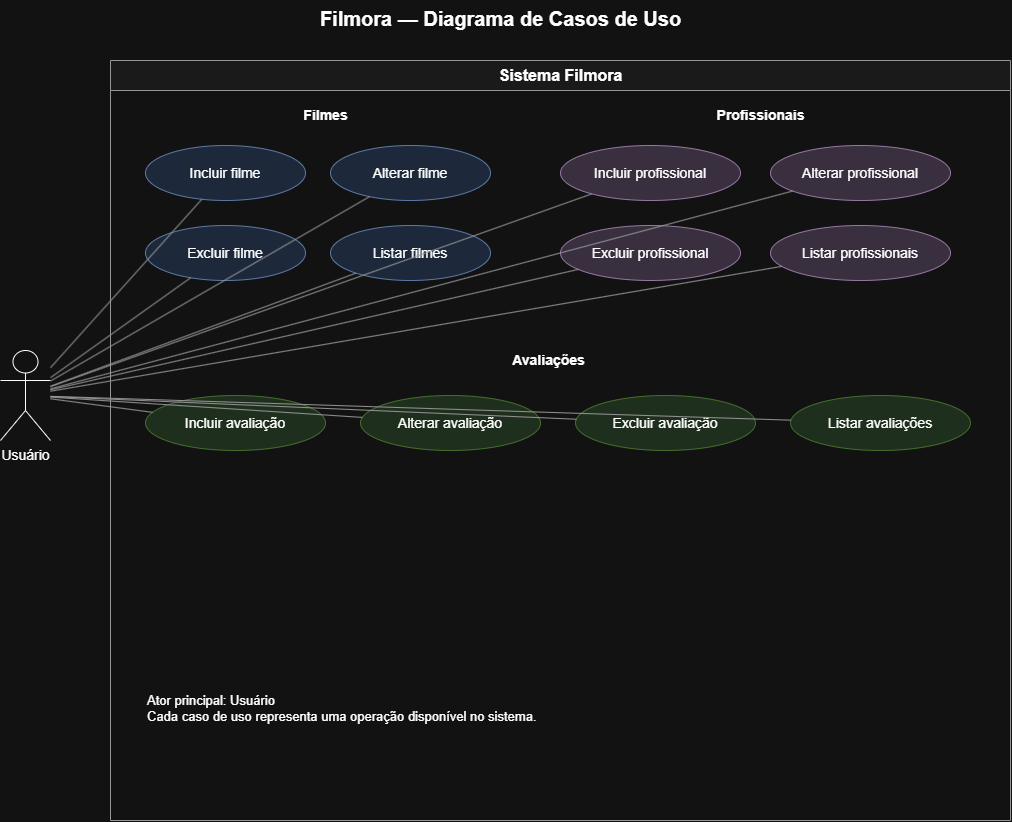

The diagram above was exported from draw.io. Its source (the exported page's mxGraphModel, read from the mxfile embedded in the PNG):
<mxGraphModel dx="1781" dy="854" grid="1" gridSize="10" guides="1" tooltips="1" connect="1" arrows="1" fold="1" page="1" pageScale="1" pageWidth="1100" pageHeight="900" math="0" shadow="0" adaptiveColors="auto">
  <root>
    <mxCell id="0" />
    <mxCell id="1" parent="0" />
    <mxCell id="t" parent="1" style="text;html=1;align=center;verticalAlign=middle;fontSize=20;fontStyle=1;" value="Filmora — Diagrama de Casos de Uso" vertex="1">
      <mxGeometry height="35" width="700" x="200" y="10" as="geometry" />
    </mxCell>
    <mxCell id="actor" parent="1" style="shape=umlActor;verticalLabelPosition=bottom;verticalAlign=top;html=1;fontSize=14;labelPerimeter=1;" value="Usuário" vertex="1">
      <mxGeometry height="90" width="50" x="50" y="360" as="geometry" />
    </mxCell>
    <mxCell id="sys" parent="1" style="swimlane;startSize=30;horizontal=1;fillColor=#f5f5f5;strokeColor=#666666;html=1;fontSize=16;fontStyle=1;" value="Sistema Filmora" vertex="1">
      <mxGeometry height="760" width="900" x="160" y="70" as="geometry" />
    </mxCell>
    <mxCell id="h1" parent="sys" style="text;html=1;align=center;fontStyle=1;fontSize=14;" value="Filmes" vertex="1">
      <mxGeometry height="25" width="360" x="35" y="40" as="geometry" />
    </mxCell>
    <mxCell id="h2" parent="sys" style="text;html=1;align=center;fontStyle=1;fontSize=14;" value="Profissionais" vertex="1">
      <mxGeometry height="25" width="400" x="450" y="40" as="geometry" />
    </mxCell>
    <mxCell id="f1" parent="sys" style="ellipse;whiteSpace=wrap;html=1;fillColor=#dae8fc;strokeColor=#6c8ebf;fontSize=14;" value="Incluir filme" vertex="1">
      <mxGeometry height="55" width="160" x="35" y="85" as="geometry" />
    </mxCell>
    <mxCell id="f2" parent="sys" style="ellipse;whiteSpace=wrap;html=1;fillColor=#dae8fc;strokeColor=#6c8ebf;fontSize=14;" value="Alterar filme" vertex="1">
      <mxGeometry height="55" width="160" x="220" y="85" as="geometry" />
    </mxCell>
    <mxCell id="f3" parent="sys" style="ellipse;whiteSpace=wrap;html=1;fillColor=#dae8fc;strokeColor=#6c8ebf;fontSize=14;" value="Excluir filme" vertex="1">
      <mxGeometry height="55" width="160" x="35" y="165" as="geometry" />
    </mxCell>
    <mxCell id="f4" parent="sys" style="ellipse;whiteSpace=wrap;html=1;fillColor=#dae8fc;strokeColor=#6c8ebf;fontSize=14;" value="Listar filmes" vertex="1">
      <mxGeometry height="55" width="160" x="220" y="165" as="geometry" />
    </mxCell>
    <mxCell id="p1" parent="sys" style="ellipse;whiteSpace=wrap;html=1;fillColor=#e1d5e7;strokeColor=#9673a6;fontSize=14;" value="Incluir profissional" vertex="1">
      <mxGeometry height="55" width="180" x="450" y="85" as="geometry" />
    </mxCell>
    <mxCell id="p2" parent="sys" style="ellipse;whiteSpace=wrap;html=1;fillColor=#e1d5e7;strokeColor=#9673a6;fontSize=14;" value="Alterar profissional" vertex="1">
      <mxGeometry height="55" width="180" x="660" y="85" as="geometry" />
    </mxCell>
    <mxCell id="p3" parent="sys" style="ellipse;whiteSpace=wrap;html=1;fillColor=#e1d5e7;strokeColor=#9673a6;fontSize=14;" value="Excluir profissional" vertex="1">
      <mxGeometry height="55" width="180" x="450" y="165" as="geometry" />
    </mxCell>
    <mxCell id="p4" parent="sys" style="ellipse;whiteSpace=wrap;html=1;fillColor=#e1d5e7;strokeColor=#9673a6;fontSize=14;" value="Listar profissionais" vertex="1">
      <mxGeometry height="55" width="180" x="660" y="165" as="geometry" />
    </mxCell>
    <mxCell id="h3" parent="sys" style="text;html=1;align=center;fontStyle=1;fontSize=14;" value="Avaliações" vertex="1">
      <mxGeometry height="25" width="805" x="35" y="285" as="geometry" />
    </mxCell>
    <mxCell id="a1" parent="sys" style="ellipse;whiteSpace=wrap;html=1;fillColor=#d5e8d4;strokeColor=#82b366;fontSize=14;" value="Incluir avaliação" vertex="1">
      <mxGeometry height="55" width="180" x="35" y="335" as="geometry" />
    </mxCell>
    <mxCell id="a2" parent="sys" style="ellipse;whiteSpace=wrap;html=1;fillColor=#d5e8d4;strokeColor=#82b366;fontSize=14;" value="Alterar avaliação" vertex="1">
      <mxGeometry height="55" width="180" x="250" y="335" as="geometry" />
    </mxCell>
    <mxCell id="a3" parent="sys" style="ellipse;whiteSpace=wrap;html=1;fillColor=#d5e8d4;strokeColor=#82b366;fontSize=14;" value="Excluir avaliação" vertex="1">
      <mxGeometry height="55" width="180" x="465" y="335" as="geometry" />
    </mxCell>
    <mxCell id="a4" parent="sys" style="ellipse;whiteSpace=wrap;html=1;fillColor=#d5e8d4;strokeColor=#82b366;fontSize=14;" value="Listar avaliações" vertex="1">
      <mxGeometry height="55" width="180" x="680" y="335" as="geometry" />
    </mxCell>
    <mxCell id="legend" parent="sys" style="text;html=1;align=left;verticalAlign=middle;fontSize=13;" value="Ator principal: Usuário&#10;Cada caso de uso representa uma operação disponível no sistema." vertex="1">
      <mxGeometry height="55" width="800" x="35" y="620" as="geometry" />
    </mxCell>
    <mxCell id="e1" edge="1" parent="1" source="actor" style="endArrow=none;html=1;strokeColor=#666666;labelBackgroundColor=default;defaultLabelBackgroundColor=page;" target="f1">
      <mxGeometry relative="1" as="geometry" />
    </mxCell>
    <mxCell id="e2" edge="1" parent="1" source="actor" style="endArrow=none;html=1;strokeColor=#666666;labelBackgroundColor=default;defaultLabelBackgroundColor=page;" target="f2">
      <mxGeometry relative="1" as="geometry" />
    </mxCell>
    <mxCell id="e3" edge="1" parent="1" source="actor" style="endArrow=none;html=1;strokeColor=#666666;labelBackgroundColor=default;defaultLabelBackgroundColor=page;" target="f3">
      <mxGeometry relative="1" as="geometry" />
    </mxCell>
    <mxCell id="e4" edge="1" parent="1" source="actor" style="endArrow=none;html=1;strokeColor=#666666;labelBackgroundColor=default;defaultLabelBackgroundColor=page;" target="f4">
      <mxGeometry relative="1" as="geometry" />
    </mxCell>
    <mxCell id="e5" edge="1" parent="1" source="actor" style="endArrow=none;html=1;strokeColor=#666666;labelBackgroundColor=default;defaultLabelBackgroundColor=page;" target="p1">
      <mxGeometry relative="1" as="geometry" />
    </mxCell>
    <mxCell id="e6" edge="1" parent="1" source="actor" style="endArrow=none;html=1;strokeColor=#666666;labelBackgroundColor=default;defaultLabelBackgroundColor=page;" target="p2">
      <mxGeometry relative="1" as="geometry" />
    </mxCell>
    <mxCell id="e7" edge="1" parent="1" source="actor" style="endArrow=none;html=1;strokeColor=#666666;labelBackgroundColor=default;defaultLabelBackgroundColor=page;" target="p3">
      <mxGeometry relative="1" as="geometry" />
    </mxCell>
    <mxCell id="e8" edge="1" parent="1" source="actor" style="endArrow=none;html=1;strokeColor=#666666;labelBackgroundColor=default;defaultLabelBackgroundColor=page;" target="p4">
      <mxGeometry relative="1" as="geometry" />
    </mxCell>
    <mxCell id="e9" edge="1" parent="1" source="actor" style="endArrow=none;html=1;strokeColor=#666666;labelBackgroundColor=default;defaultLabelBackgroundColor=page;" target="a1">
      <mxGeometry relative="1" as="geometry" />
    </mxCell>
    <mxCell id="e10" edge="1" parent="1" source="actor" style="endArrow=none;html=1;strokeColor=#666666;labelBackgroundColor=default;defaultLabelBackgroundColor=page;" target="a2">
      <mxGeometry relative="1" as="geometry" />
    </mxCell>
    <mxCell id="e11" edge="1" parent="1" source="actor" style="endArrow=none;html=1;strokeColor=#666666;labelBackgroundColor=default;defaultLabelBackgroundColor=page;" target="a3">
      <mxGeometry relative="1" as="geometry" />
    </mxCell>
    <mxCell id="e12" edge="1" parent="1" source="actor" style="endArrow=none;html=1;strokeColor=#666666;labelBackgroundColor=default;defaultLabelBackgroundColor=page;" target="a4">
      <mxGeometry relative="1" as="geometry" />
    </mxCell>
  </root>
</mxGraphModel>